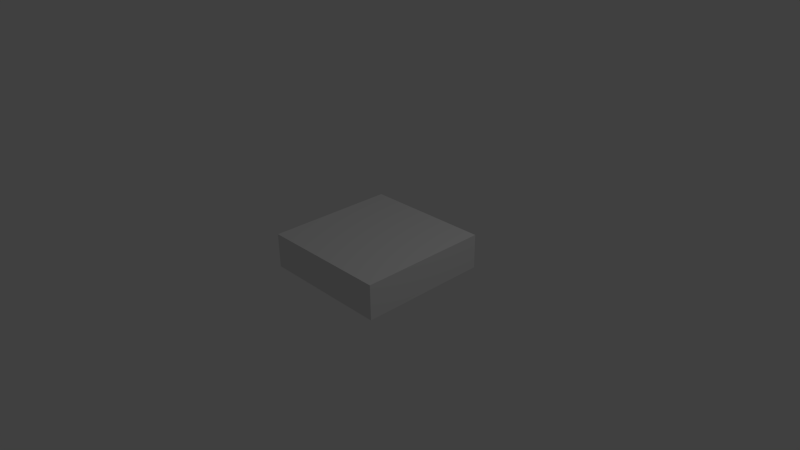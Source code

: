 # Source: stonehouse-tawanna.blend  (saved by Blender 2.59.0; exported with 4.5.12 LTS)
import bpy
from mathutils import Matrix  # noqa: F401  (used for matrix-valued properties, if any)

bpy.ops.wm.read_factory_settings(use_empty=True)
scene = bpy.context.scene
scene.name = 'Scene'

# ---- collections
col_collection_1 = bpy.data.collections.new('Collection 1'); scene.collection.children.link(col_collection_1)

# ---- materials (node trees are filled in below, after node groups)
mat_material = bpy.data.materials.new('Material')
mat_material.alpha_threshold = 0.0
mat_material.use_transparent_shadow = False
mat_material.roughness = 0.5
mat_material.line_color = (0.0, 0.0, 0.0, 1.0)

# ---- material node trees

# ---- world
world_world = bpy.data.worlds.new('World'); scene.world = world_world
world_world.color = (0.05088, 0.05088, 0.05088)
world_world.use_sun_shadow = False
world_world.sun_shadow_jitter_overblur = 0.0
world_world.cycles.sampling_method = 'MANUAL'
world_world.cycles.sample_map_resolution = 256

# ---- cameras
cam_camera = bpy.data.cameras.new('Camera')
cam_camera.clip_end = 100.0
cam_camera.lens = 35.0
cam_camera.ortho_scale = 7.314
cam_camera.dof.focus_distance = 0.0
cam_camera.dof.aperture_fstop = 128.0

# ---- lights
light_lamp = bpy.data.lights.new('Lamp', 'POINT')
light_lamp.transmission_factor = 0.0
light_lamp.cutoff_distance = 30.0
light_lamp.energy = 100.0
light_lamp.shadow_buffer_clip_start = 1.001
light_lamp.shadow_soft_size = 1.0
light_lamp.shadow_maximum_resolution = 0.006
light_lamp.use_absolute_resolution = True
light_lamp.cycles.use_multiple_importance_sampling = False

# ---- meshes
me_cube = bpy.data.meshes.new('Cube')
me_cube.from_pydata([(-1.0, 1.0, -1.0), (-1.0, -1.0, -1.0), (-1.0, -1.0, 1.0), (-1.0, 1.0, 1.0), (1.0, 1.0, -1.0), (1.0, -1.0, -1.0), (1.0, -1.0, 1.0), (1.0, 1.0, 1.0)], [], [(0, 1, 2, 3), (4, 7, 6, 5), (0, 4, 5, 1), (1, 5, 6, 2), (2, 6, 7, 3), (4, 0, 3, 7)])
_uv = me_cube.uv_layers.new(name='UVTex')
_uv.uv.foreach_set('vector', [0.0232, 0.01942, 0.9579, 0.0, 0.9478, 0.8447, 0.0348, 0.8932, 0.9565, 0.02721, 0.9483, 0.8556, 0.0349, 0.8809, 0.02258, 0.0279, 3.795, 3.467, -2.814, 3.605, -2.742, -2.368, 3.713, -2.711, 0.0232, 0.01942, 0.9579, 0.0, 0.9478, 0.8447, 0.0348, 0.8932, -0.002372, 0.01446, 1.015, -0.006949, 1.004, 0.9242, 0.01026, 0.9777, 0.0232, 0.01942, 0.9579, 0.0, 0.9478, 0.8447, 0.0348, 0.8932])
me_cube.materials.append(mat_material)
me_cube.use_remesh_preserve_volume = False
me_cube.use_remesh_preserve_attributes = False
me_cube.use_mirror_vertex_groups = False
me_cube.update()

# ---- objects
ob_cube = bpy.data.objects.new('Cube', me_cube)
ob_lamp = bpy.data.objects.new('Lamp', light_lamp)
ob_camera = bpy.data.objects.new('Camera', cam_camera)

# ---- transforms, parenting, visibility, modifiers, constraints
ob_cube.location = (0.0, 0.0, 0.0)
ob_cube.scale = (1.0, 1.0, 0.2644)
ob_cube.lock_rotations_4d = False
ob_cube.empty_display_type = 'ARROWS'
ob_cube.lineart.crease_threshold = 0.0
ob_lamp.location = (4.076, 1.005, 5.904)
ob_lamp.rotation_euler = (0.6503, 0.05522, 1.866)
ob_lamp.lock_rotations_4d = False
ob_lamp.empty_display_type = 'ARROWS'
ob_lamp.color = (0.0, 0.0, 0.0, 0.0)
ob_lamp.lineart.crease_threshold = 0.0
ob_camera.location = (7.481, -6.508, 5.344)
ob_camera.rotation_euler = (1.109, 0.01082, 0.8149)
ob_camera.lock_rotations_4d = False
ob_camera.empty_display_type = 'ARROWS'
ob_camera.color = (0.0, 0.0, 0.0, 0.0)
ob_camera.hide_viewport = True
ob_camera.display_type = 'WIRE'
ob_camera.lineart.crease_threshold = 0.0

# ---- collection membership
col_collection_1.objects.link(ob_cube)
col_collection_1.objects.link(ob_lamp)
col_collection_1.objects.link(ob_camera)

# ---- scene / render settings (as saved in the file)
scene.camera = ob_camera
scene.frame_start = 1; scene.frame_end = 250; scene.frame_set(1)
scene.render.engine = 'BLENDER_EEVEE_NEXT'
scene.render.image_settings.color_mode = 'RGB'
scene.render.image_settings.compression = 90
scene.render.resolution_percentage = 50
scene.render.dither_intensity = 0.0
scene.render.bake_margin = 2
scene.render.bake_bias = 0.0
scene.cycles.use_denoising = False
scene.cycles.samples = 10
scene.cycles.sampling_pattern = 'TABULATED_SOBOL'
scene.cycles.light_sampling_threshold = 0.0
scene.cycles.use_adaptive_sampling = False
scene.cycles.use_light_tree = False
scene.cycles.blur_glossy = 0.0
scene.cycles.volume_bounces = 1
scene.cycles.pixel_filter_type = 'GAUSSIAN'
scene.cycles.sample_clamp_indirect = 0.0
scene.view_settings.view_transform = 'Standard'
bpy.context.view_layer.update()
